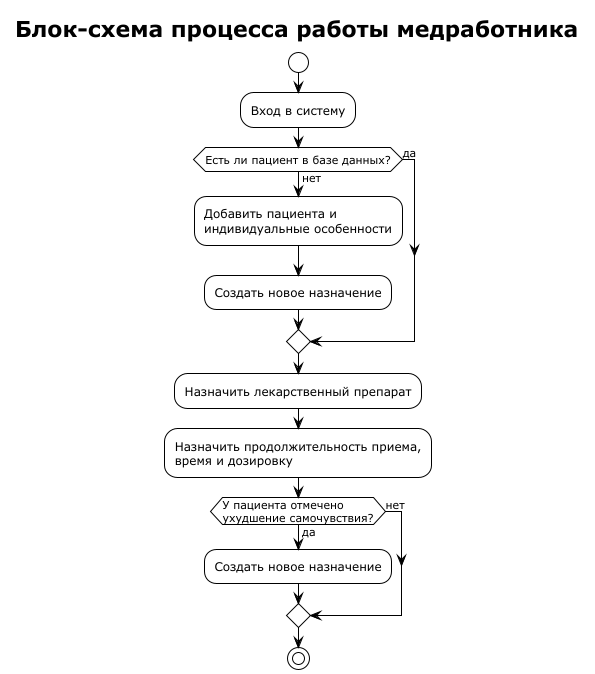

The diagram above was rendered by PlantUML. Its source (embedded in the PNG):
@startuml
!theme plain

title Блок-схема процесса работы медработника

start
:Вход в систему;

if (Есть ли пациент в базе данных?) then (нет)
  :Добавить пациента и\nиндивидуальные особенности;
  :Создать новое назначение;
else (да)
endif

:Назначить лекарственный препарат;
:Назначить продолжительность приема,\nвремя и дозировку;

if (У пациента отмечено\nухудшение самочувствия?) then (да)
  :Создать новое назначение;
else (нет)
endif

stop

@enduml